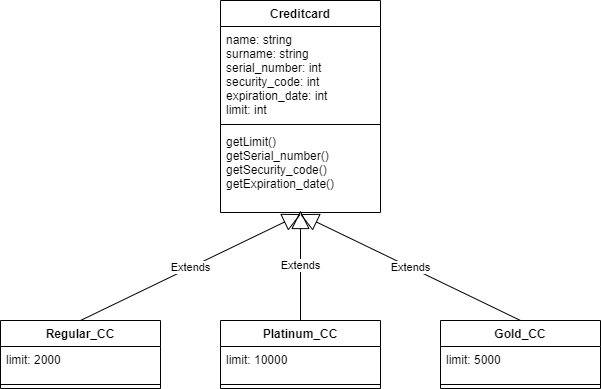

The diagram above was exported from draw.io. Its source (the exported page's mxGraphModel, read from the mxfile embedded in the PNG):
<mxGraphModel dx="1002" dy="1758" grid="1" gridSize="10" guides="1" tooltips="1" connect="1" arrows="1" fold="1" page="1" pageScale="1" pageWidth="850" pageHeight="1100" math="0" shadow="0">
  <root>
    <mxCell id="0" />
    <mxCell id="1" parent="0" />
    <mxCell id="lm75vjHF0iEcs_qrhjuP-1" value="Platinum_CC" style="swimlane;fontStyle=1;align=center;verticalAlign=top;childLayout=stackLayout;horizontal=1;startSize=26;horizontalStack=0;resizeParent=1;resizeParentMax=0;resizeLast=0;collapsible=1;marginBottom=0;" parent="1" vertex="1">
      <mxGeometry x="340" y="280" width="160" height="68" as="geometry" />
    </mxCell>
    <mxCell id="lm75vjHF0iEcs_qrhjuP-2" value="limit: 10000" style="text;strokeColor=none;fillColor=none;align=left;verticalAlign=top;spacingLeft=4;spacingRight=4;overflow=hidden;rotatable=0;points=[[0,0.5],[1,0.5]];portConstraint=eastwest;" parent="lm75vjHF0iEcs_qrhjuP-1" vertex="1">
      <mxGeometry y="26" width="160" height="34" as="geometry" />
    </mxCell>
    <mxCell id="lm75vjHF0iEcs_qrhjuP-3" value="" style="line;strokeWidth=1;fillColor=none;align=left;verticalAlign=middle;spacingTop=-1;spacingLeft=3;spacingRight=3;rotatable=0;labelPosition=right;points=[];portConstraint=eastwest;" parent="lm75vjHF0iEcs_qrhjuP-1" vertex="1">
      <mxGeometry y="60" width="160" height="8" as="geometry" />
    </mxCell>
    <mxCell id="lm75vjHF0iEcs_qrhjuP-5" value="Creditcard" style="swimlane;fontStyle=1;align=center;verticalAlign=top;childLayout=stackLayout;horizontal=1;startSize=26;horizontalStack=0;resizeParent=1;resizeParentMax=0;resizeLast=0;collapsible=1;marginBottom=0;" parent="1" vertex="1">
      <mxGeometry x="340" y="-40" width="160" height="212" as="geometry" />
    </mxCell>
    <mxCell id="lm75vjHF0iEcs_qrhjuP-6" value="name: string&#10;surname: string&#10;serial_number: int&#10;security_code: int&#10;expiration_date: int&#10;limit: int" style="text;strokeColor=none;fillColor=none;align=left;verticalAlign=top;spacingLeft=4;spacingRight=4;overflow=hidden;rotatable=0;points=[[0,0.5],[1,0.5]];portConstraint=eastwest;" parent="lm75vjHF0iEcs_qrhjuP-5" vertex="1">
      <mxGeometry y="26" width="160" height="94" as="geometry" />
    </mxCell>
    <mxCell id="lm75vjHF0iEcs_qrhjuP-7" value="" style="line;strokeWidth=1;fillColor=none;align=left;verticalAlign=middle;spacingTop=-1;spacingLeft=3;spacingRight=3;rotatable=0;labelPosition=right;points=[];portConstraint=eastwest;" parent="lm75vjHF0iEcs_qrhjuP-5" vertex="1">
      <mxGeometry y="120" width="160" height="8" as="geometry" />
    </mxCell>
    <mxCell id="lm75vjHF0iEcs_qrhjuP-8" value="getLimit()&#10;getSerial_number()&#10;getSecurity_code()&#10;getExpiration_date()" style="text;strokeColor=none;fillColor=none;align=left;verticalAlign=top;spacingLeft=4;spacingRight=4;overflow=hidden;rotatable=0;points=[[0,0.5],[1,0.5]];portConstraint=eastwest;" parent="lm75vjHF0iEcs_qrhjuP-5" vertex="1">
      <mxGeometry y="128" width="160" height="84" as="geometry" />
    </mxCell>
    <mxCell id="lm75vjHF0iEcs_qrhjuP-9" value="Gold_CC" style="swimlane;fontStyle=1;align=center;verticalAlign=top;childLayout=stackLayout;horizontal=1;startSize=26;horizontalStack=0;resizeParent=1;resizeParentMax=0;resizeLast=0;collapsible=1;marginBottom=0;" parent="1" vertex="1">
      <mxGeometry x="560" y="280" width="160" height="68" as="geometry" />
    </mxCell>
    <mxCell id="lm75vjHF0iEcs_qrhjuP-10" value="limit: 5000" style="text;strokeColor=none;fillColor=none;align=left;verticalAlign=top;spacingLeft=4;spacingRight=4;overflow=hidden;rotatable=0;points=[[0,0.5],[1,0.5]];portConstraint=eastwest;" parent="lm75vjHF0iEcs_qrhjuP-9" vertex="1">
      <mxGeometry y="26" width="160" height="34" as="geometry" />
    </mxCell>
    <mxCell id="lm75vjHF0iEcs_qrhjuP-11" value="" style="line;strokeWidth=1;fillColor=none;align=left;verticalAlign=middle;spacingTop=-1;spacingLeft=3;spacingRight=3;rotatable=0;labelPosition=right;points=[];portConstraint=eastwest;" parent="lm75vjHF0iEcs_qrhjuP-9" vertex="1">
      <mxGeometry y="60" width="160" height="8" as="geometry" />
    </mxCell>
    <mxCell id="lm75vjHF0iEcs_qrhjuP-13" value="Regular_CC" style="swimlane;fontStyle=1;align=center;verticalAlign=top;childLayout=stackLayout;horizontal=1;startSize=26;horizontalStack=0;resizeParent=1;resizeParentMax=0;resizeLast=0;collapsible=1;marginBottom=0;" parent="1" vertex="1">
      <mxGeometry x="120" y="280" width="160" height="68" as="geometry" />
    </mxCell>
    <mxCell id="lm75vjHF0iEcs_qrhjuP-14" value="limit: 2000" style="text;strokeColor=none;fillColor=none;align=left;verticalAlign=top;spacingLeft=4;spacingRight=4;overflow=hidden;rotatable=0;points=[[0,0.5],[1,0.5]];portConstraint=eastwest;" parent="lm75vjHF0iEcs_qrhjuP-13" vertex="1">
      <mxGeometry y="26" width="160" height="34" as="geometry" />
    </mxCell>
    <mxCell id="lm75vjHF0iEcs_qrhjuP-15" value="" style="line;strokeWidth=1;fillColor=none;align=left;verticalAlign=middle;spacingTop=-1;spacingLeft=3;spacingRight=3;rotatable=0;labelPosition=right;points=[];portConstraint=eastwest;" parent="lm75vjHF0iEcs_qrhjuP-13" vertex="1">
      <mxGeometry y="60" width="160" height="8" as="geometry" />
    </mxCell>
    <mxCell id="lm75vjHF0iEcs_qrhjuP-20" value="Extends" style="endArrow=block;endSize=16;endFill=0;html=1;exitX=0.5;exitY=0;exitDx=0;exitDy=0;entryX=0.497;entryY=1.019;entryDx=0;entryDy=0;entryPerimeter=0;" parent="1" source="lm75vjHF0iEcs_qrhjuP-9" target="lm75vjHF0iEcs_qrhjuP-8" edge="1">
      <mxGeometry width="160" relative="1" as="geometry">
        <mxPoint x="490" y="210" as="sourcePoint" />
        <mxPoint x="650" y="210" as="targetPoint" />
      </mxGeometry>
    </mxCell>
    <mxCell id="lm75vjHF0iEcs_qrhjuP-21" value="Extends" style="endArrow=block;endSize=16;endFill=0;html=1;exitX=0.5;exitY=0;exitDx=0;exitDy=0;entryX=0.503;entryY=1.019;entryDx=0;entryDy=0;entryPerimeter=0;" parent="1" source="lm75vjHF0iEcs_qrhjuP-13" target="lm75vjHF0iEcs_qrhjuP-8" edge="1">
      <mxGeometry width="160" relative="1" as="geometry">
        <mxPoint x="200" y="230" as="sourcePoint" />
        <mxPoint x="360" y="230" as="targetPoint" />
      </mxGeometry>
    </mxCell>
    <mxCell id="lm75vjHF0iEcs_qrhjuP-22" value="Extends" style="endArrow=block;endSize=16;endFill=0;html=1;exitX=0.5;exitY=0;exitDx=0;exitDy=0;" parent="1" source="lm75vjHF0iEcs_qrhjuP-1" edge="1">
      <mxGeometry width="160" relative="1" as="geometry">
        <mxPoint x="340" y="260" as="sourcePoint" />
        <mxPoint x="420" y="170" as="targetPoint" />
      </mxGeometry>
    </mxCell>
  </root>
</mxGraphModel>